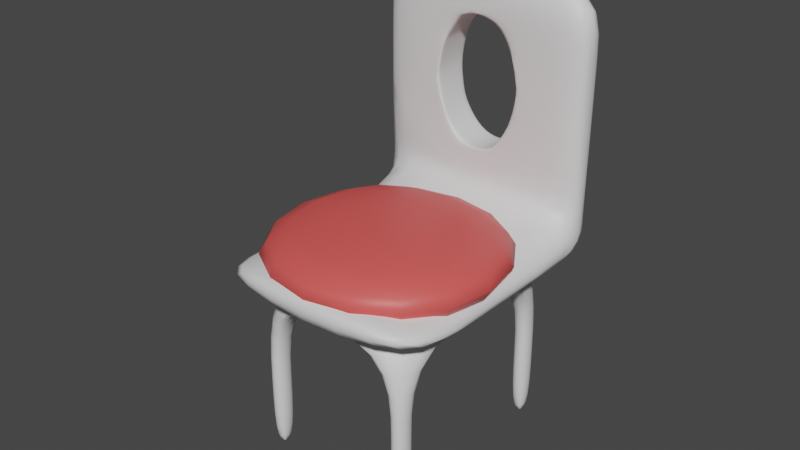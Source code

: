 # Source: Chair.blend  (saved by Blender 2.90.8; exported with 4.5.12 LTS)
import bpy
from mathutils import Matrix  # noqa: F401  (used for matrix-valued properties, if any)

bpy.ops.wm.read_factory_settings(use_empty=True)
scene = bpy.context.scene
scene.name = 'Scene'

# ---- collections
col_collection = bpy.data.collections.new('Collection'); scene.collection.children.link(col_collection)

# ---- materials (node trees are filled in below, after node groups)
mat_material_001 = bpy.data.materials.new('Material.001')
mat_material_001.use_transparent_shadow = False
mat_material_002 = bpy.data.materials.new('Material.002')
mat_material_002.use_transparent_shadow = False

# ---- material node trees
mat_material_001.use_nodes = True; mat_material_001.node_tree.nodes.clear()
_N = mat_material_001.node_tree.nodes; _L = mat_material_001.node_tree.links
n0 = _N.new('ShaderNodeBsdfPrincipled'); n0.name = 'Principled BSDF'; n0.location = (10, 300)
n0.distribution = 'GGX'
n0.subsurface_method = 'BURLEY'
n0.inputs[3].default_value = 1.45
n0.inputs[27].default_value = (0.0, 0.0, 0.0, 1.0)
n0.inputs[28].default_value = 1.0
n1 = _N.new('ShaderNodeOutputMaterial'); n1.name = 'Material Output'; n1.location = (300, 300)
_L.new(n0.outputs[0], n1.inputs[0])
n1.is_active_output = True
mat_material_002.use_nodes = True; mat_material_002.node_tree.nodes.clear()
_N = mat_material_002.node_tree.nodes; _L = mat_material_002.node_tree.links
n0 = _N.new('ShaderNodeBsdfPrincipled'); n0.name = 'Principled BSDF'; n0.location = (10, 300)
n0.distribution = 'GGX'
n0.subsurface_method = 'BURLEY'
n0.inputs[0].default_value = (0.8, 0.09562, 0.08908, 1.0)
n0.inputs[3].default_value = 1.45
n0.inputs[27].default_value = (0.0, 0.0, 0.0, 1.0)
n0.inputs[28].default_value = 1.0
n1 = _N.new('ShaderNodeOutputMaterial'); n1.name = 'Material Output'; n1.location = (300, 300)
_L.new(n0.outputs[0], n1.inputs[0])
n1.is_active_output = True

# ---- world
world_world = bpy.data.worlds.new('World'); scene.world = world_world
world_world.use_nodes = True; world_world.node_tree.nodes.clear()
_N = world_world.node_tree.nodes; _L = world_world.node_tree.links
n0 = _N.new('ShaderNodeOutputWorld'); n0.name = 'World Output'; n0.location = (300, 300)
n1 = _N.new('ShaderNodeBackground'); n1.name = 'Background'; n1.location = (10, 300)
n1.inputs[0].default_value = (0.05088, 0.05088, 0.05088, 1.0)
_L.new(n1.outputs[0], n0.inputs[0])
n0.is_active_output = True
world_world.color = (0.05088, 0.05088, 0.05088)
world_world.use_sun_shadow = False
world_world.sun_shadow_jitter_overblur = 0.0

# ---- meshes
me_cube_002 = bpy.data.meshes.new('Cube.002')
me_cube_002.from_pydata([(0.2936, 0.89, 25.73), (-0.7801, -1.0, -1.0), (-0.7801, -1.0, 4.546), (-0.7801, 1.0, -1.0), (-0.7801, 1.0, 4.546), (0.7801, -1.0, -1.0), (0.7801, -1.0, 4.546), (0.7801, 1.0, -1.0), (0.7801, 1.0, 4.546), (-0.581, 0.7448, -1.0), (-0.581, -0.7448, -1.0), (0.581, 0.7448, -1.0), (0.581, -0.7448, -1.0), (-0.581, 0.5886, -1.0), (-0.581, -0.5886, -1.0), (0.4592, 0.7448, -1.0), (-0.4592, 0.7448, -1.0), (0.581, -0.5886, -1.0), (0.581, 0.5886, -1.0), (-0.4592, -0.7448, -1.0), (0.4592, -0.7448, -1.0), (-0.4592, 0.5886, -1.0), (-0.4592, -0.5886, -1.0), (0.4592, 0.5886, -1.0), (0.4592, -0.5886, -1.0), (-0.581, -0.5886, -26.78), (-0.581, -0.7448, -26.78), (-0.4592, 0.7448, -26.78), (-0.581, 0.7448, -26.78), (0.581, 0.5886, -26.78), (0.581, 0.7448, -26.78), (0.4592, -0.7448, -26.78), (0.581, -0.7448, -26.78), (-0.581, 0.5886, -26.78), (0.4592, 0.7448, -26.78), (0.581, -0.5886, -26.78), (-0.4592, -0.7448, -26.78), (-0.4592, -0.5886, -26.78), (-0.4592, 0.5886, -26.78), (0.4592, -0.5886, -26.78), (0.4592, 0.5886, -26.78), (-0.7801, 0.7206, -1.0), (-0.7801, 0.7206, 4.546), (0.7801, 0.7206, -1.0), (0.7801, 0.7206, 4.546), (-0.7801, 0.7206, 34.01), (-0.7801, 1.0, 34.01), (0.7801, 1.0, 34.01), (0.7801, 0.7206, 34.01), (-0.7801, 0.8603, 4.546), (0.7801, 0.8603, -1.0), (-0.7801, 0.8603, -1.0), (0.7801, 0.8603, 4.546), (-0.7801, 0.8603, 39.59), (0.7801, 0.8603, 39.59), (0.7801, 1.0, 26.71), (0.7801, 0.7206, 26.71), (-0.7801, 1.0, 26.71), (-0.7801, 0.7206, 26.71), (-0.7801, 0.8603, 31.05), (0.7801, 0.8603, 31.05), (0.581, 0.5886, -15.82), (0.581, 0.7448, -15.82), (0.4592, 0.7448, -15.82), (0.4592, 0.5886, -15.82), (0.4592, -0.7448, -15.19), (0.581, -0.7448, -15.19), (0.4592, -0.5886, -15.19), (0.581, -0.5886, -15.19), (-0.581, 0.5886, -15.56), (-0.4592, 0.5886, -15.56), (-0.581, 0.7448, -15.56), (-0.4592, 0.7448, -15.56), (-0.581, -0.7448, -15.46), (-0.4592, -0.7448, -15.46), (-0.581, -0.5886, -15.46), (-0.4592, -0.5886, -15.46), (-0.7801, -0.7469, -1.0), (0.7801, -0.7469, 4.546), (-0.7801, -0.7469, 4.546), (0.7801, -0.7469, -1.0), (0.7801, 0.7206, 8.751), (-0.7801, 0.7206, 8.751), (0.7801, 1.0, 8.751), (-0.7801, 1.0, 8.751), (-0.7801, 0.8603, 9.575), (0.7801, 0.8603, 9.575), (0.01406, 1.0, 30.86), (-0.09177, 0.7206, 30.29), (-0.05956, 1.0, 30.62), (0.02166, 0.7206, 30.65), (0.1696, 1.0, 29.6), (0.2532, 1.0, 26.71), (0.2761, 1.0, 25.94), (0.247, 0.7206, 26.71), (0.2666, 0.7206, 26.05), (0.1676, 0.7206, 29.51), (-0.2578, 1.0, 26.71), (-0.2696, 1.0, 26.33), (-0.1755, 1.0, 29.5), (-0.2487, 0.7206, 26.71), (-0.2638, 0.7206, 26.22), (-0.1614, 0.7206, 29.61), (-0.3209, 1.0, 22.36), (-0.3179, 0.7206, 21.92), (0.3066, 0.7206, 22.81), (0.302, 1.0, 23.83), (0.3209, 1.0, 20.18), (-0.3066, 0.7206, 19.73), (0.3179, 0.7206, 20.61), (-0.302, 1.0, 18.7), (0.2696, 1.0, 16.2), (0.2638, 0.7206, 16.31), (-0.2761, 1.0, 16.59), (-0.2666, 0.7206, 16.48), (0.1614, 0.7206, 12.92), (0.1755, 1.0, 13.03), (-0.1696, 1.0, 12.93), (-0.1676, 0.7206, 13.03), (-0.02166, 0.7206, 11.88), (-0.01406, 1.0, 11.67), (0.05956, 1.0, 11.91), (0.09177, 0.7206, 12.25), (0.02166, 0.7206, 30.65), (-0.09177, 0.7206, 30.29), (-0.1614, 0.7206, 29.61), (-0.2487, 0.7206, 26.71), (-0.2638, 0.7206, 26.22), (-0.3179, 0.7206, 21.92), (-0.3066, 0.7206, 19.73), (-0.2666, 0.7206, 16.48), (-0.1676, 0.7206, 13.03), (-0.02166, 0.7206, 11.88), (0.09177, 0.7206, 12.25), (0.1614, 0.7206, 12.92), (0.2638, 0.7206, 16.31), (0.3179, 0.7206, 20.61), (0.3066, 0.7206, 22.81), (0.2666, 0.7206, 26.05), (0.247, 0.7206, 26.71), (0.1676, 0.7206, 29.51), (-0.05956, 1.0, 30.62), (-0.1755, 1.0, 29.5), (-0.2578, 1.0, 26.71), (-0.2696, 1.0, 26.33), (-0.3209, 1.0, 22.36), (-0.302, 1.0, 18.7), (-0.2761, 1.0, 16.59), (-0.1696, 1.0, 12.93), (-0.01406, 1.0, 11.67), (0.05956, 1.0, 11.91), (0.1755, 1.0, 13.03), (0.2696, 1.0, 16.2), (0.3209, 1.0, 20.18), (0.302, 1.0, 23.83), (0.2761, 1.0, 25.94), (0.2532, 1.0, 26.71), (0.1696, 1.0, 29.6), (0.01406, 1.0, 30.86), (0.03915, 0.7206, 34.01), (-0.7801, 0.7206, 8.775), (-0.01647, 0.7206, 8.751), (0.01724, 1.0, 34.01), (-0.02525, 1.0, 8.751), (-0.9621, -1.111, -1.662), (-0.9621, -1.111, 9.449), (-0.9621, 0.7668, -1.662), (-0.9621, 0.7668, 9.449), (0.9623, -1.111, -1.662), (0.9623, -1.111, 9.449), (0.9623, 0.7668, -1.662), (0.9623, 0.7668, 9.449)], [], [(0, 93, 106), (51, 49, 4, 3), (3, 4, 8, 7), (80, 78, 6, 5), (5, 6, 2, 1), (3, 7, 11, 15, 16, 9), (78, 79, 2, 6), (69, 71, 28, 33), (1, 77, 41, 51, 3, 9, 13, 14, 10), (7, 50, 43, 80, 5, 12, 17, 18, 11), (5, 1, 10, 19, 20, 12), (73, 75, 25, 26), (22, 24, 20, 19), (70, 69, 33, 38), (13, 21, 22, 14), (16, 15, 23, 21), (21, 23, 24, 22), (74, 73, 26, 36), (23, 18, 17, 24), (39, 35, 32, 31), (25, 37, 36, 26), (28, 27, 38, 33), (34, 30, 29, 40), (75, 76, 37, 25), (71, 72, 27, 28), (76, 74, 36, 37), (62, 61, 29, 30), (72, 70, 38, 27), (63, 62, 30, 34), (66, 65, 31, 32), (61, 64, 40, 29), (65, 67, 39, 31), (68, 66, 32, 35), (67, 68, 35, 39), (64, 63, 34, 40), (60, 55, 47, 54), (50, 52, 44, 43), (77, 79, 42, 41), (54, 53, 45, 159, 48), (55, 92, 91, 47), (58, 100, 102, 45), (59, 58, 45, 53), (57, 59, 53, 46), (47, 162, 46, 53, 54), (7, 8, 52, 50), (56, 60, 54, 48), (41, 42, 49, 51), (81, 86, 60, 56), (84, 85, 59, 57), (85, 82, 160, 58, 59), (82, 161, 119, 118, 160), (83, 163, 120, 121, 116, 111), (86, 83, 55, 60), (23, 15, 63, 64), (18, 23, 64, 61), (15, 11, 62, 63), (11, 18, 61, 62), (24, 17, 68, 67), (17, 12, 66, 68), (20, 24, 67, 65), (12, 20, 65, 66), (16, 21, 70, 72), (9, 16, 72, 71), (21, 13, 69, 70), (13, 9, 71, 69), (22, 19, 74, 76), (14, 22, 76, 75), (19, 10, 73, 74), (10, 14, 75, 73), (1, 2, 79, 77), (44, 42, 79, 78), (43, 44, 78, 80), (52, 8, 83, 86), (8, 4, 84, 163, 83), (42, 44, 81, 161, 82), (49, 42, 82, 85), (4, 49, 85, 84), (44, 52, 86, 81), (158, 141, 89, 87), (141, 142, 99, 89), (142, 143, 97, 99), (143, 144, 98, 97), (144, 145, 103, 98), (145, 146, 110, 103), (146, 147, 113, 110), (147, 148, 117, 113), (148, 149, 120, 117), (149, 150, 121, 120), (150, 151, 116, 121), (151, 152, 111, 116), (152, 153, 107, 111), (153, 154, 106, 107), (154, 155, 93, 106), (155, 156, 92, 93), (156, 157, 91, 92), (157, 158, 87, 91), (96, 90, 123, 140), (94, 96, 140, 139), (95, 94, 139, 138), (105, 95, 138, 137), (109, 105, 137, 136), (112, 109, 136, 135), (115, 112, 135, 134), (122, 115, 134, 133), (119, 122, 133, 132), (118, 119, 132, 131), (114, 118, 131, 130), (108, 114, 130, 129), (104, 108, 129, 128), (101, 104, 128, 127), (100, 101, 127, 126), (102, 100, 126, 125), (88, 102, 125, 124), (90, 88, 124, 123), (140, 123, 158, 157), (139, 140, 157, 156), (138, 139, 156, 155), (137, 138, 155, 154), (136, 137, 154, 153), (135, 136, 153, 152), (134, 135, 152, 151), (133, 134, 151, 150), (132, 133, 150, 149), (131, 132, 149, 148), (130, 131, 148, 147), (129, 130, 147, 146), (128, 129, 146, 145), (127, 128, 145, 144), (126, 127, 144, 143), (125, 126, 143, 142), (124, 125, 142, 141), (123, 124, 141, 158), (48, 96, 94, 56), (45, 102, 88, 90, 159), (159, 90, 96, 48), (160, 118, 114, 108, 104, 101, 100, 58), (112, 81, 56, 94, 95, 105, 109), (119, 161, 81, 112, 115, 122), (111, 107, 106, 93, 92, 55, 83), (113, 84, 57, 97, 98, 103, 110), (46, 99, 97, 57), (47, 91, 87, 162), (162, 87, 89, 99, 46), (120, 163, 84, 113, 117), (164, 165, 167, 166), (166, 167, 171, 170), (170, 171, 169, 168), (168, 169, 165, 164), (166, 170, 168, 164), (171, 167, 165, 169)])
me_cube_002.polygons.foreach_set('use_smooth', [True] * 150)
me_cube_002.polygons.foreach_set('material_index', [0, 0, 0, 0, 0, 0, 0, 0, 0, 0, 0, 0, 0, 0, 0, 0, 0, 0, 0, 0, 0, 0, 0, 0, 0, 0, 0, 0, 0, 0, 0, 0, 0, 0, 0, 0, 0, 0, 0, 0, 0, 0, 0, 0, 0, 0, 0, 0, 0, 0, 0, 0, 0, 0, 0, 0, 0, 0, 0, 0, 0, 0, 0, 0, 0, 0, 0, 0, 0, 0, 0, 0, 0, 0, 0, 0, 0, 0, 0, 0, 0, 0, 0, 0, 0, 0, 0, 0, 0, 0, 0, 0, 0, 0, 0, 0, 0, 0, 0, 0, 0, 0, 0, 0, 0, 0, 0, 0, 0, 0, 0, 0, 0, 0, 0, 0, 0, 0, 0, 0, 0, 0, 0, 0, 0, 0, 0, 0, 0, 0, 0, 0, 0, 0, 0, 0, 0, 0, 0, 0, 0, 0, 0, 0, 1, 1, 1, 1, 1, 1])
_uv = me_cube_002.uv_layers.new(name='UVMap')
_uv.uv.foreach_set('vector', [0.5669, 0.6669, 0.5849, 0.6616, 0.5884, 0.6376, 0.924, 0.5067, 0.9107, 0.5891, 0.8891, 0.5799, 0.9043, 0.5037, 0.9043, 0.5037, 0.8891, 0.5799, 0.6001, 0.2536, 0.6277, 0.179, 0.274, 0.3328, 0.2923, 0.3784, 0.2832, 0.3977, 0.2676, 0.3575, 0.2676, 0.3575, 0.2832, 0.3977, 0.1568, 0.568, 0.1445, 0.5249, 0.9043, 0.5037, 0.6277, 0.179, 0.6135, 0.1077, 0.6705, 0.09686, 0.9293, 0.4302, 0.935, 0.4657, 0.2923, 0.3784, 0.144, 0.5747, 0.1568, 0.568, 0.2832, 0.3977, 0.9769, 0.337, 0.9562, 0.3369, 0.9648, 0.2963, 0.9812, 0.2966, 1.145, 0.5249, 1.131, 0.525, 0.9457, 0.51, 0.924, 0.5067, 0.9043, 0.5037, 0.935, 0.4657, 0.966, 0.4683, 1.136, 0.4993, 1.145, 0.5015, 0.6277, 0.179, 0.5978, 0.1528, 0.5536, 0.1312, 0.274, 0.3328, 0.2676, 0.3575, 0.2551, 0.3499, 0.2581, 0.3311, 0.5168, 0.07754, 0.6135, 0.1077, 0.2676, 0.3575, 0.1445, 0.5249, 0.1454, 0.5015, 0.1551, 0.4857, 0.2431, 0.3625, 0.2551, 0.3499, 0.1146, 0.3982, 0.1043, 0.3901, 0.08713, 0.3399, 0.09696, 0.3478, 0.146, 0.4818, 0.2445, 0.3442, 0.2431, 0.3625, 0.1551, 0.4857, 0.977, 0.3103, 0.9769, 0.337, 0.9812, 0.2966, 0.9816, 0.2766, 0.966, 0.4683, 0.9645, 0.4311, 1.146, 0.4818, 1.136, 0.4993, 0.9293, 0.4302, 0.6705, 0.09686, 0.5605, 0.04356, 0.9645, 0.4311, 0.9645, 0.4311, 0.5605, 0.04356, 1.244, 0.3442, 1.146, 0.4818, 0.1218, 0.383, 0.1146, 0.3982, 0.09696, 0.3478, 0.1026, 0.3342, 0.5605, 0.04356, 0.5168, 0.07754, 0.2581, 0.3311, 0.2445, 0.3442, 0.1526, 0.2204, 0.1633, 0.2092, 0.1705, 0.226, 0.1606, 0.2365, 0.08713, 0.3399, 0.0927, 0.3253, 0.1026, 0.3342, 0.09696, 0.3478, 0.9648, 0.2963, 0.964, 0.2764, 0.9816, 0.2766, 0.9812, 0.2966, 0.951, 0.1181, 0.9467, 0.09845, 0.9903, 0.09667, 0.9881, 0.1166, 0.1043, 0.3901, 0.1116, 0.3734, 0.0927, 0.3253, 0.08713, 0.3399, 0.9562, 0.3369, 0.9544, 0.3106, 0.964, 0.2764, 0.9648, 0.2963, 0.1116, 0.3734, 0.1218, 0.383, 0.1026, 0.3342, 0.0927, 0.3253, 0.892, 0.06727, 0.9818, 0.05726, 0.9903, 0.09667, 0.9467, 0.09845, 0.9544, 0.3106, 0.977, 0.3103, 0.9816, 0.2766, 0.964, 0.2764, 0.9129, 0.09149, 0.892, 0.06727, 0.9467, 0.09845, 0.951, 0.1181, 0.2059, 0.2632, 0.1944, 0.2743, 0.1606, 0.2365, 0.1705, 0.226, 0.9818, 0.05726, 0.9801, 0.08383, 0.9881, 0.1166, 0.9903, 0.09667, 0.1944, 0.2743, 0.1895, 0.2544, 0.1526, 0.2204, 0.1606, 0.2365, 0.2024, 0.2427, 0.2059, 0.2632, 0.1705, 0.226, 0.1633, 0.2092, 0.1895, 0.2544, 0.2024, 0.2427, 0.1633, 0.2092, 0.1526, 0.2204, 0.9801, 0.08383, 0.9129, 0.09149, 0.951, 0.1181, 0.9881, 0.1166, 0.5298, 0.597, 0.5501, 0.5584, 0.5425, 0.6109, 0.5246, 0.6441, 0.5978, 0.1528, 0.5723, 0.2346, 0.5369, 0.2197, 0.5536, 0.1312, 1.131, 0.525, 1.144, 0.5747, 0.9357, 0.5976, 0.9457, 0.51, 0.5246, 0.6441, 0.6564, 0.9031, 0.6921, 0.9307, 0.5398, 0.7812, 0.5123, 0.6201, 0.5501, 0.5584, 0.585, 0.6728, 0.5848, 0.7095, 0.5425, 0.6109, 0.7994, 0.9141, 0.599, 0.8568, 0.5691, 0.831, 0.6921, 0.9307, 0.7344, 0.8971, 0.7994, 0.9141, 0.6921, 0.9307, 0.6564, 0.9031, 0.7684, 0.8485, 0.7344, 0.8971, 0.6564, 0.9031, 0.7111, 0.8746, 0.5425, 0.6109, 0.5868, 0.7581, 0.7111, 0.8746, 0.6564, 0.9031, 0.5246, 0.6441, 0.6277, 0.179, 0.6001, 0.2536, 0.5723, 0.2346, 0.5978, 0.1528, 0.5151, 0.5672, 0.5298, 0.597, 0.5246, 0.6441, 0.5123, 0.6201, 0.9457, 0.51, 0.9357, 0.5976, 0.9107, 0.5891, 0.924, 0.5067, 0.5295, 0.2991, 0.5578, 0.323, 0.5298, 0.597, 0.5151, 0.5672, 0.8745, 0.6447, 0.8944, 0.6749, 0.7344, 0.8971, 0.7684, 0.8485, 0.8944, 0.6749, 0.9251, 0.6752, 0.9251, 0.6757, 0.7994, 0.9141, 0.7344, 0.8971, 0.9251, 0.6752, 0.7505, 0.4757, 0.6904, 0.6431, 0.7493, 0.7556, 0.9251, 0.6757, 0.5851, 0.3202, 0.7429, 0.4813, 0.7134, 0.5513, 0.6929, 0.5304, 0.6577, 0.5159, 0.6218, 0.5489, 0.5578, 0.323, 0.5851, 0.3202, 0.5501, 0.5584, 0.5298, 0.597, 0.5605, 0.04356, 0.6705, 0.09686, 0.9129, 0.09149, 0.9801, 0.08383, 0.5168, 0.07754, 0.5605, 0.04356, 0.9801, 0.08383, 0.9818, 0.05726, 0.6705, 0.09686, 0.6135, 0.1077, 0.892, 0.06727, 0.9129, 0.09149, 0.6135, 0.1077, 0.5168, 0.07754, 0.9818, 0.05726, 0.892, 0.06727, 0.2445, 0.3442, 0.2581, 0.3311, 0.2024, 0.2427, 0.1895, 0.2544, 0.2581, 0.3311, 0.2551, 0.3499, 0.2059, 0.2632, 0.2024, 0.2427, 0.2431, 0.3625, 0.2445, 0.3442, 0.1895, 0.2544, 0.1944, 0.2743, 0.2551, 0.3499, 0.2431, 0.3625, 0.1944, 0.2743, 0.2059, 0.2632, 0.9293, 0.4302, 0.9645, 0.4311, 0.977, 0.3103, 0.9544, 0.3106, 0.935, 0.4657, 0.9293, 0.4302, 0.9544, 0.3106, 0.9562, 0.3369, 0.9645, 0.4311, 0.966, 0.4683, 0.9769, 0.337, 0.977, 0.3103, 0.966, 0.4683, 0.935, 0.4657, 0.9562, 0.3369, 0.9769, 0.337, 0.146, 0.4818, 0.1551, 0.4857, 0.1218, 0.383, 0.1116, 0.3734, 0.1356, 0.4993, 0.146, 0.4818, 0.1116, 0.3734, 0.1043, 0.3901, 0.1551, 0.4857, 0.1454, 0.5015, 0.1146, 0.3982, 0.1218, 0.383, 0.1454, 0.5015, 0.1356, 0.4993, 0.1043, 0.3901, 0.1146, 0.3982, 0.1445, 0.5249, 0.1568, 0.568, 0.144, 0.5747, 0.1309, 0.525, 0.5369, 0.2197, 0.9357, 0.5976, 1.144, 0.5747, 1.292, 0.3784, 0.5536, 0.1312, 0.5369, 0.2197, 0.2923, 0.3784, 0.274, 0.3328, 0.5723, 0.2346, 0.6001, 0.2536, 0.5851, 0.3202, 0.5578, 0.323, 0.6001, 0.2536, 0.8891, 0.5799, 0.8745, 0.6447, 0.7429, 0.4813, 0.5851, 0.3202, 0.9357, 0.5976, 0.5369, 0.2197, 0.5295, 0.2991, 0.7505, 0.4757, 0.9251, 0.6752, 0.9107, 0.5891, 0.9357, 0.5976, 0.9251, 0.6752, 0.8944, 0.6749, 0.8891, 0.5799, 0.9107, 0.5891, 0.8944, 0.6749, 0.8745, 0.6447, 0.5369, 0.2197, 0.5723, 0.2346, 0.5578, 0.323, 0.5295, 0.2991, 0.5964, 0.75, 0.6055, 0.7654, 0.6055, 0.7654, 0.5964, 0.75, 0.6055, 0.7654, 0.6255, 0.7868, 0.6255, 0.7868, 0.6055, 0.7654, 0.6255, 0.7868, 0.6543, 0.7948, 0.6543, 0.7948, 0.6255, 0.7868, 0.6543, 0.7948, 0.6589, 0.7956, 0.6589, 0.7956, 0.6543, 0.7948, 0.6589, 0.7956, 0.6983, 0.7848, 0.6983, 0.7848, 0.6589, 0.7956, 0.6983, 0.7848, 0.724, 0.7501, 0.724, 0.7501, 0.6983, 0.7848, 0.724, 0.7501, 0.7359, 0.7193, 0.7359, 0.7193, 0.724, 0.7501, 0.7359, 0.7193, 0.7418, 0.6306, 0.7418, 0.6306, 0.7359, 0.7193, 0.7418, 0.6306, 0.7134, 0.5513, 0.7134, 0.5513, 0.7418, 0.6306, 0.7134, 0.5513, 0.6929, 0.5304, 0.6929, 0.5304, 0.7134, 0.5513, 0.6929, 0.5304, 0.6577, 0.5159, 0.6577, 0.5159, 0.6929, 0.5304, 0.6577, 0.5159, 0.6218, 0.5489, 0.6218, 0.5489, 0.6577, 0.5159, 0.6218, 0.5489, 0.5982, 0.5931, 0.5982, 0.5931, 0.6218, 0.5489, 0.5982, 0.5931, 0.5884, 0.6376, 0.5884, 0.6376, 0.5982, 0.5931, 0.5884, 0.6376, 0.5849, 0.6616, 0.5849, 0.6616, 0.5884, 0.6376, 0.5849, 0.6616, 0.585, 0.6728, 0.585, 0.6728, 0.5849, 0.6616, 0.585, 0.6728, 0.5848, 0.7095, 0.5848, 0.7095, 0.585, 0.6728, 0.5848, 0.7095, 0.5964, 0.75, 0.5964, 0.75, 0.5848, 0.7095, 0.5385, 0.7386, 0.547, 0.7818, 0.547, 0.7818, 0.5385, 0.7386, 0.5376, 0.7032, 0.5385, 0.7386, 0.5385, 0.7386, 0.5376, 0.7032, 0.5374, 0.6933, 0.5376, 0.7032, 0.5376, 0.7032, 0.5374, 0.6933, 0.54, 0.6555, 0.5374, 0.6933, 0.5374, 0.6933, 0.54, 0.6555, 0.5434, 0.628, 0.54, 0.6555, 0.54, 0.6555, 0.5434, 0.628, 0.5613, 0.5827, 0.5434, 0.628, 0.5434, 0.628, 0.5613, 0.5827, 0.6013, 0.5474, 0.5613, 0.5827, 0.5613, 0.5827, 0.6013, 0.5474, 0.6315, 0.5703, 0.6013, 0.5474, 0.6013, 0.5474, 0.6315, 0.5703, 0.6904, 0.6431, 0.6315, 0.5703, 0.6315, 0.5703, 0.6904, 0.6431, 0.7493, 0.7556, 0.6904, 0.6431, 0.6904, 0.6431, 0.7493, 0.7556, 0.7364, 0.8377, 0.7493, 0.7556, 0.7493, 0.7556, 0.7364, 0.8377, 0.6989, 0.868, 0.7364, 0.8377, 0.7364, 0.8377, 0.6989, 0.868, 0.6699, 0.8758, 0.6989, 0.868, 0.6989, 0.868, 0.6699, 0.8758, 0.606, 0.8613, 0.6699, 0.8758, 0.6699, 0.8758, 0.606, 0.8613, 0.599, 0.8568, 0.606, 0.8613, 0.606, 0.8613, 0.599, 0.8568, 0.5691, 0.831, 0.599, 0.8568, 0.599, 0.8568, 0.5691, 0.831, 0.5585, 0.8122, 0.5691, 0.831, 0.5691, 0.831, 0.5585, 0.8122, 0.547, 0.7818, 0.5585, 0.8122, 0.5585, 0.8122, 0.547, 0.7818, 0.5385, 0.7386, 0.547, 0.7818, 0.5964, 0.75, 0.5848, 0.7095, 0.5376, 0.7032, 0.5385, 0.7386, 0.5848, 0.7095, 0.585, 0.6728, 0.5374, 0.6933, 0.5376, 0.7032, 0.585, 0.6728, 0.5849, 0.6616, 0.54, 0.6555, 0.5374, 0.6933, 0.5849, 0.6616, 0.5884, 0.6376, 0.5434, 0.628, 0.54, 0.6555, 0.5884, 0.6376, 0.5982, 0.5931, 0.5613, 0.5827, 0.5434, 0.628, 0.5982, 0.5931, 0.6218, 0.5489, 0.6013, 0.5474, 0.5613, 0.5827, 0.6218, 0.5489, 0.6577, 0.5159, 0.6315, 0.5703, 0.6013, 0.5474, 0.6577, 0.5159, 0.6929, 0.5304, 0.6904, 0.6431, 0.6315, 0.5703, 0.6929, 0.5304, 0.7134, 0.5513, 0.7493, 0.7556, 0.6904, 0.6431, 0.7134, 0.5513, 0.7418, 0.6306, 0.7364, 0.8377, 0.7493, 0.7556, 0.7418, 0.6306, 0.7359, 0.7193, 0.6989, 0.868, 0.7364, 0.8377, 0.7359, 0.7193, 0.724, 0.7501, 0.6699, 0.8758, 0.6989, 0.868, 0.724, 0.7501, 0.6983, 0.7848, 0.606, 0.8613, 0.6699, 0.8758, 0.6983, 0.7848, 0.6589, 0.7956, 0.599, 0.8568, 0.606, 0.8613, 0.6589, 0.7956, 0.6543, 0.7948, 0.5691, 0.831, 0.599, 0.8568, 0.6543, 0.7948, 0.6255, 0.7868, 0.5585, 0.8122, 0.5691, 0.831, 0.6255, 0.7868, 0.6055, 0.7654, 0.547, 0.7818, 0.5585, 0.8122, 0.6055, 0.7654, 0.5964, 0.75, 0.5123, 0.6201, 0.5385, 0.7386, 0.5376, 0.7032, 0.5151, 0.5672, 0.6921, 0.9307, 0.5691, 0.831, 0.5585, 0.8122, 0.547, 0.7818, 0.5398, 0.7812, 0.5398, 0.7812, 0.547, 0.7818, 0.5385, 0.7386, 0.5123, 0.6201, 0.9251, 0.6757, 0.7493, 0.7556, 0.7364, 0.8377, 0.6989, 0.868, 0.6699, 0.8758, 0.606, 0.8613, 0.599, 0.8568, 0.7994, 0.9141, 0.5613, 0.5827, 0.5295, 0.2991, 0.5151, 0.5672, 0.5376, 0.7032, 0.5374, 0.6933, 0.54, 0.6555, 0.5434, 0.628, 0.6904, 0.6431, 0.7505, 0.4757, 0.5295, 0.2991, 0.5613, 0.5827, 0.6013, 0.5474, 0.6315, 0.5703, 0.6218, 0.5489, 0.5982, 0.5931, 0.5884, 0.6376, 0.5849, 0.6616, 0.585, 0.6728, 0.5501, 0.5584, 0.5851, 0.3202, 0.7359, 0.7193, 0.8745, 0.6447, 0.7684, 0.8485, 0.6543, 0.7948, 0.6589, 0.7956, 0.6983, 0.7848, 0.724, 0.7501, 0.7111, 0.8746, 0.6255, 0.7868, 0.6543, 0.7948, 0.7684, 0.8485, 0.5425, 0.6109, 0.5848, 0.7095, 0.5964, 0.75, 0.5868, 0.7581, 0.5868, 0.7581, 0.5964, 0.75, 0.6055, 0.7654, 0.6255, 0.7868, 0.7111, 0.8746, 0.7134, 0.5513, 0.7429, 0.4813, 0.8745, 0.6447, 0.7359, 0.7193, 0.7418, 0.6306, 1.143, 0.517, 1.169, 0.6073, 0.9111, 0.6827, 0.9386, 0.4947, 0.9386, 0.4947, 0.9111, 0.6827, 0.5409, 0.3157, 0.5792, 0.1253, 0.5792, 0.1253, 0.5409, 0.3157, 0.2963, 0.4358, 0.2644, 0.3509, 0.2644, 0.3509, 0.2963, 0.4358, 0.169, 0.6073, 0.1426, 0.517, 0.9386, 0.4947, 0.5792, 0.1253, 1.264, 0.3509, 1.143, 0.517, 0.5409, 0.3157, 0.9111, 0.6827, 1.169, 0.6073, 1.296, 0.4358])
me_cube_002.materials.append(mat_material_001)
me_cube_002.materials.append(mat_material_002)
me_cube_002.use_remesh_fix_poles = True
me_cube_002.use_remesh_preserve_attributes = False
me_cube_002.use_mirror_vertex_groups = False
me_cube_002.update()

# ---- objects
ob_cube_001 = bpy.data.objects.new('Cube.001', me_cube_002)

# ---- transforms, parenting, visibility, modifiers, constraints
ob_cube_001.location = (0.0, 0.08611, 0.6958)
ob_cube_001.scale = (0.5846, 0.5846, 0.02909)
ob_cube_001.lineart.crease_threshold = 0.0
_m = ob_cube_001.modifiers.new('Subdivision', 'SUBSURF')
_m.uv_smooth = 'PRESERVE_CORNERS'

# ---- collection membership
col_collection.objects.link(ob_cube_001)

# ---- scene / render settings (as saved in the file)
scene.frame_start = 1; scene.frame_end = 250; scene.frame_set(1)
scene.render.engine = 'BLENDER_EEVEE_NEXT'
scene.cycles.use_denoising = False
scene.cycles.samples = 128
scene.cycles.sampling_pattern = 'TABULATED_SOBOL'
scene.cycles.use_adaptive_sampling = False
scene.cycles.use_light_tree = False
scene.view_settings.view_transform = 'Filmic'
bpy.context.view_layer.update()

# ---- added for rendering (the .blend has no active camera and no usable light): camera, sun
cam_auto = bpy.data.cameras.new('AutoCamera')
cam_auto.lens = 50.0
cam_auto.sensor_width = 36.0
cam_auto.clip_end = 1000.0
ob_auto_camera = bpy.data.objects.new('AutoCamera', cam_auto)
scene.collection.objects.link(ob_auto_camera)
ob_auto_camera.location = (2.36163, -2.78025, 2.77125)
ob_auto_camera.rotation_euler = (1.09748, -7.21219e-08, 0.694738)
scene.camera = ob_auto_camera
light_auto_sun = bpy.data.lights.new('AutoSun', 'SUN')
light_auto_sun.energy = 3.0
light_auto_sun.angle = 0.0523599
ob_auto_sun = bpy.data.objects.new('AutoSun', light_auto_sun)
scene.collection.objects.link(ob_auto_sun)
ob_auto_sun.rotation_euler = (0.872665, 0.174533, 0.523599)
bpy.context.view_layer.update()

